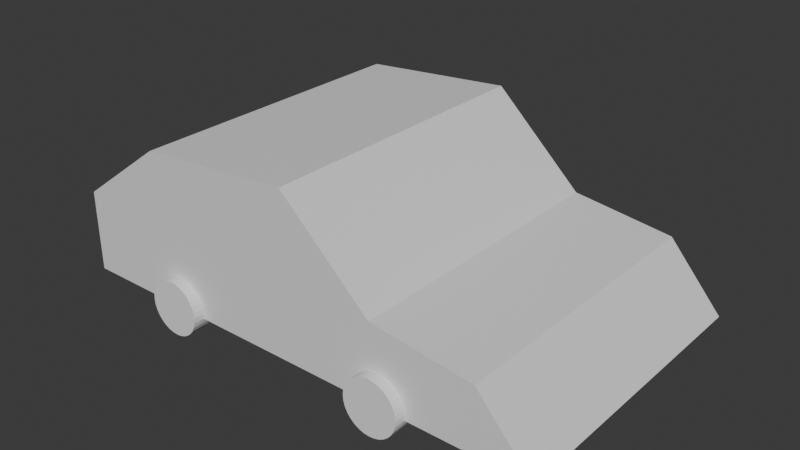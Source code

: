 # Source: CarSkeletal.blend  (saved by Blender 4.1.23; exported with 4.5.12 LTS)
import bpy
from mathutils import Matrix  # noqa: F401  (used for matrix-valued properties, if any)

bpy.ops.wm.read_factory_settings(use_empty=True)
scene = bpy.context.scene
scene.name = 'Scene'

# ---- collections
col_collection = bpy.data.collections.new('Collection'); scene.collection.children.link(col_collection)

# ---- materials (node trees are filled in below, after node groups)
mat_material = bpy.data.materials.new('Material')
mat_material.alpha_threshold = 0.0
mat_material.use_transparent_shadow = False
mat_material.roughness = 0.5
mat_material.line_color = (0.0, 0.0, 0.0, 1.0)

# ---- material node trees
mat_material.use_nodes = True; mat_material.node_tree.nodes.clear()
_N = mat_material.node_tree.nodes; _L = mat_material.node_tree.links
n0 = _N.new('ShaderNodeOutputMaterial'); n0.name = 'Material Output'; n0.location = (300, 300)
n1 = _N.new('ShaderNodeBsdfPrincipled'); n1.name = 'Principled BSDF'; n1.location = (10, 300)
n1.inputs[3].default_value = 1.45
_L.new(n1.outputs[0], n0.inputs[0])
n0.is_active_output = True

# ---- world
world_world = bpy.data.worlds.new('World'); scene.world = world_world
world_world.use_nodes = True; world_world.node_tree.nodes.clear()
_N = world_world.node_tree.nodes; _L = world_world.node_tree.links
n0 = _N.new('ShaderNodeOutputWorld'); n0.name = 'World Output'; n0.location = (300, 300)
n1 = _N.new('ShaderNodeBackground'); n1.name = 'Background'; n1.location = (10, 300)
n1.inputs[0].default_value = (0.05088, 0.05088, 0.05088, 1.0)
_L.new(n1.outputs[0], n0.inputs[0])
n0.is_active_output = True
world_world.color = (0.05088, 0.05088, 0.05088)
world_world.use_sun_shadow = False
world_world.sun_shadow_jitter_overblur = 0.0

# ---- meshes
me_cube = bpy.data.meshes.new('Cube')
me_cube.from_pydata([(117.1, 90.0, -10.76), (150.0, 90.0, -48.72), (117.1, -90.0, -10.76), (150.0, -90.0, -48.72), (-150.0, 90.0, 0.6146), (-150.0, 90.0, -48.72), (-150.0, -90.0, 0.6146), (-150.0, -90.0, -48.72), (81.3, 90.0, -48.72), (55.94, -90.0, -2.815), (81.3, -90.0, -48.72), (55.94, 90.0, -2.815), (-87.25, 90.0, -48.72), (-94.13, -90.0, 41.1), (-87.25, -90.0, -48.72), (-94.13, 90.0, 41.1), (19.7, -90.0, -48.72), (1.096, 90.0, 48.72), (19.7, 90.0, -48.72), (1.096, -90.0, 48.72)], [], [(15, 4, 6, 13), (14, 13, 6, 7), (7, 6, 4, 5), (8, 1, 3, 10), (1, 0, 2, 3), (8, 11, 0, 1), (18, 17, 11, 8), (18, 8, 10, 16), (3, 2, 9, 10), (0, 11, 9, 2), (5, 12, 14, 7), (5, 4, 15, 12), (16, 19, 13, 14), (17, 15, 13, 19), (11, 17, 19, 9), (10, 9, 19, 16), (12, 18, 16, 14), (12, 15, 17, 18)])
_uv = me_cube.uv_layers.new(name='UVMap')
_uv.uv.foreach_set('vector', [0.8227, 0.5, 0.875, 0.5, 0.875, 0.75, 0.8227, 0.75, 0.375, 0.9477, 0.625, 0.9477, 0.625, 1.0, 0.375, 1.0, 0.375, 0.0, 0.625, 0.0, 0.625, 0.25, 0.375, 0.25, 0.3177, 0.5, 0.375, 0.5, 0.375, 0.75, 0.3177, 0.75, 0.375, 0.5, 0.625, 0.5, 0.625, 0.75, 0.375, 0.75, 0.375, 0.4427, 0.625, 0.4427, 0.625, 0.5, 0.375, 0.5, 0.375, 0.3914, 0.625, 0.3914, 0.625, 0.4427, 0.375, 0.4427, 0.2664, 0.5, 0.3177, 0.5, 0.3177, 0.75, 0.2664, 0.75, 0.375, 0.75, 0.625, 0.75, 0.625, 0.8073, 0.375, 0.8073, 0.625, 0.5, 0.6823, 0.5, 0.6823, 0.75, 0.625, 0.75, 0.125, 0.5, 0.1773, 0.5, 0.1773, 0.75, 0.125, 0.75, 0.375, 0.25, 0.625, 0.25, 0.625, 0.3023, 0.375, 0.3023, 0.375, 0.8586, 0.625, 0.8586, 0.625, 0.9477, 0.375, 0.9477, 0.7336, 0.5, 0.8227, 0.5, 0.8227, 0.75, 0.7336, 0.75, 0.6823, 0.5, 0.7336, 0.5, 0.7336, 0.75, 0.6823, 0.75, 0.375, 0.8073, 0.625, 0.8073, 0.625, 0.8586, 0.375, 0.8586, 0.1773, 0.5, 0.2664, 0.5, 0.2664, 0.75, 0.1773, 0.75, 0.375, 0.3023, 0.625, 0.3023, 0.625, 0.3914, 0.375, 0.3914])
me_cube.materials.append(mat_material)
me_cube.use_mirror_vertex_groups = False
me_cube.update()
me_cylinder = bpy.data.meshes.new('Cylinder')
me_cylinder.from_pydata([(0.0, 5.628, 16.47), (0.0, -5.628, 16.47), (3.212, 5.628, 16.15), (3.212, -5.628, 16.15), (6.301, 5.628, 15.21), (6.301, -5.628, 15.21), (9.148, 5.628, 13.69), (9.148, -5.628, 13.69), (11.64, 5.628, 11.64), (11.64, -5.628, 11.64), (13.69, 5.628, 9.148), (13.69, -5.628, 9.148), (15.21, 5.628, 6.301), (15.21, -5.628, 6.301), (16.15, 5.628, 3.212), (16.15, -5.628, 3.212), (16.47, 5.628, 2.46e-07), (16.47, -5.628, -2.46e-07), (16.15, 5.628, -3.212), (16.15, -5.628, -3.212), (15.21, 5.628, -6.301), (15.21, -5.628, -6.301), (13.69, 5.628, -9.148), (13.69, -5.628, -9.148), (11.64, 5.628, -11.64), (11.64, -5.628, -11.64), (9.148, 5.628, -13.69), (9.148, -5.628, -13.69), (6.301, 5.628, -15.21), (6.301, -5.628, -15.21), (3.212, 5.628, -16.15), (3.212, -5.628, -16.15), (0.0, 5.628, -16.47), (0.0, -5.628, -16.47), (-3.212, 5.628, -16.15), (-3.212, -5.628, -16.15), (-6.301, 5.628, -15.21), (-6.301, -5.628, -15.21), (-9.148, 5.628, -13.69), (-9.148, -5.628, -13.69), (-11.64, 5.628, -11.64), (-11.64, -5.628, -11.64), (-13.69, 5.628, -9.148), (-13.69, -5.628, -9.148), (-15.21, 5.628, -6.301), (-15.21, -5.628, -6.301), (-16.15, 5.628, -3.212), (-16.15, -5.628, -3.212), (-16.47, 5.628, 2.46e-07), (-16.47, -5.628, -2.46e-07), (-16.15, 5.628, 3.212), (-16.15, -5.628, 3.212), (-15.21, 5.628, 6.301), (-15.21, -5.628, 6.301), (-13.69, 5.628, 9.148), (-13.69, -5.628, 9.148), (-11.64, 5.628, 11.64), (-11.64, -5.628, 11.64), (-9.148, 5.628, 13.69), (-9.148, -5.628, 13.69), (-6.301, 5.628, 15.21), (-6.301, -5.628, 15.21), (-3.212, 5.628, 16.15), (-3.212, -5.628, 16.15)], [], [(0, 1, 3, 2), (2, 3, 5, 4), (4, 5, 7, 6), (6, 7, 9, 8), (8, 9, 11, 10), (10, 11, 13, 12), (12, 13, 15, 14), (14, 15, 17, 16), (16, 17, 19, 18), (18, 19, 21, 20), (20, 21, 23, 22), (22, 23, 25, 24), (24, 25, 27, 26), (26, 27, 29, 28), (28, 29, 31, 30), (30, 31, 33, 32), (32, 33, 35, 34), (34, 35, 37, 36), (36, 37, 39, 38), (38, 39, 41, 40), (40, 41, 43, 42), (42, 43, 45, 44), (44, 45, 47, 46), (46, 47, 49, 48), (48, 49, 51, 50), (50, 51, 53, 52), (52, 53, 55, 54), (54, 55, 57, 56), (56, 57, 59, 58), (58, 59, 61, 60), (3, 1, 63, 61, 59, 57, 55, 53, 51, 49, 47, 45, 43, 41, 39, 37, 35, 33, 31, 29, 27, 25, 23, 21, 19, 17, 15, 13, 11, 9, 7, 5), (60, 61, 63, 62), (62, 63, 1, 0), (0, 2, 4, 6, 8, 10, 12, 14, 16, 18, 20, 22, 24, 26, 28, 30, 32, 34, 36, 38, 40, 42, 44, 46, 48, 50, 52, 54, 56, 58, 60, 62)])
_uv = me_cylinder.uv_layers.new(name='UVMap')
_uv.uv.foreach_set('vector', [1.0, 0.5, 1.0, 1.0, 0.9688, 1.0, 0.9688, 0.5, 0.9688, 0.5, 0.9688, 1.0, 0.9375, 1.0, 0.9375, 0.5, 0.9375, 0.5, 0.9375, 1.0, 0.9062, 1.0, 0.9062, 0.5, 0.9062, 0.5, 0.9062, 1.0, 0.875, 1.0, 0.875, 0.5, 0.875, 0.5, 0.875, 1.0, 0.8438, 1.0, 0.8438, 0.5, 0.8438, 0.5, 0.8438, 1.0, 0.8125, 1.0, 0.8125, 0.5, 0.8125, 0.5, 0.8125, 1.0, 0.7812, 1.0, 0.7812, 0.5, 0.7812, 0.5, 0.7812, 1.0, 0.75, 1.0, 0.75, 0.5, 0.75, 0.5, 0.75, 1.0, 0.7188, 1.0, 0.7188, 0.5, 0.7188, 0.5, 0.7188, 1.0, 0.6875, 1.0, 0.6875, 0.5, 0.6875, 0.5, 0.6875, 1.0, 0.6562, 1.0, 0.6562, 0.5, 0.6562, 0.5, 0.6562, 1.0, 0.625, 1.0, 0.625, 0.5, 0.625, 0.5, 0.625, 1.0, 0.5938, 1.0, 0.5938, 0.5, 0.5938, 0.5, 0.5938, 1.0, 0.5625, 1.0, 0.5625, 0.5, 0.5625, 0.5, 0.5625, 1.0, 0.5312, 1.0, 0.5312, 0.5, 0.5312, 0.5, 0.5312, 1.0, 0.5, 1.0, 0.5, 0.5, 0.5, 0.5, 0.5, 1.0, 0.4688, 1.0, 0.4688, 0.5, 0.4688, 0.5, 0.4688, 1.0, 0.4375, 1.0, 0.4375, 0.5, 0.4375, 0.5, 0.4375, 1.0, 0.4062, 1.0, 0.4062, 0.5, 0.4062, 0.5, 0.4062, 1.0, 0.375, 1.0, 0.375, 0.5, 0.375, 0.5, 0.375, 1.0, 0.3438, 1.0, 0.3438, 0.5, 0.3438, 0.5, 0.3438, 1.0, 0.3125, 1.0, 0.3125, 0.5, 0.3125, 0.5, 0.3125, 1.0, 0.2812, 1.0, 0.2812, 0.5, 0.2812, 0.5, 0.2812, 1.0, 0.25, 1.0, 0.25, 0.5, 0.25, 0.5, 0.25, 1.0, 0.2188, 1.0, 0.2188, 0.5, 0.2188, 0.5, 0.2188, 1.0, 0.1875, 1.0, 0.1875, 0.5, 0.1875, 0.5, 0.1875, 1.0, 0.1562, 1.0, 0.1562, 0.5, 0.1562, 0.5, 0.1562, 1.0, 0.125, 1.0, 0.125, 0.5, 0.125, 0.5, 0.125, 1.0, 0.09375, 1.0, 0.09375, 0.5, 0.09375, 0.5, 0.09375, 1.0, 0.0625, 1.0, 0.0625, 0.5, 0.2968, 0.4854, 0.25, 0.49, 0.2032, 0.4854, 0.1582, 0.4717, 0.1167, 0.4496, 0.08029, 0.4197, 0.05045, 0.3833, 0.02827, 0.3418, 0.01461, 0.2968, 0.01, 0.25, 0.01461, 0.2032, 0.02827, 0.1582, 0.05045, 0.1167, 0.08029, 0.08029, 0.1167, 0.05045, 0.1582, 0.02827, 0.2032, 0.01461, 0.25, 0.01, 0.2968, 0.01461, 0.3418, 0.02827, 0.3833, 0.05045, 0.4197, 0.08029, 0.4496, 0.1167, 0.4717, 0.1582, 0.4854, 0.2032, 0.49, 0.25, 0.4854, 0.2968, 0.4717, 0.3418, 0.4496, 0.3833, 0.4197, 0.4197, 0.3833, 0.4496, 0.3418, 0.4717, 0.0625, 0.5, 0.0625, 1.0, 0.03125, 1.0, 0.03125, 0.5, 0.03125, 0.5, 0.03125, 1.0, 0.0, 1.0, 0.0, 0.5, 0.75, 0.49, 0.7968, 0.4854, 0.8418, 0.4717, 0.8833, 0.4496, 0.9197, 0.4197, 0.9496, 0.3833, 0.9717, 0.3418, 0.9854, 0.2968, 0.99, 0.25, 0.9854, 0.2032, 0.9717, 0.1582, 0.9496, 0.1167, 0.9197, 0.08029, 0.8833, 0.05045, 0.8418, 0.02827, 0.7968, 0.01461, 0.75, 0.01, 0.7032, 0.01461, 0.6582, 0.02827, 0.6167, 0.05045, 0.5803, 0.08029, 0.5504, 0.1167, 0.5283, 0.1582, 0.5146, 0.2032, 0.51, 0.25, 0.5146, 0.2968, 0.5283, 0.3418, 0.5504, 0.3833, 0.5803, 0.4197, 0.6167, 0.4496, 0.6582, 0.4717, 0.7032, 0.4854])
me_cylinder.update()
me_cylinder_001 = bpy.data.meshes.new('Cylinder.001')
me_cylinder_001.from_pydata([(0.0, 5.628, 16.47), (0.0, -5.628, 16.47), (3.212, 5.628, 16.15), (3.212, -5.628, 16.15), (6.301, 5.628, 15.21), (6.301, -5.628, 15.21), (9.148, 5.628, 13.69), (9.148, -5.628, 13.69), (11.64, 5.628, 11.64), (11.64, -5.628, 11.64), (13.69, 5.628, 9.148), (13.69, -5.628, 9.148), (15.21, 5.628, 6.301), (15.21, -5.628, 6.301), (16.15, 5.628, 3.212), (16.15, -5.628, 3.212), (16.47, 5.628, 2.46e-07), (16.47, -5.628, -2.46e-07), (16.15, 5.628, -3.212), (16.15, -5.628, -3.212), (15.21, 5.628, -6.301), (15.21, -5.628, -6.301), (13.69, 5.628, -9.148), (13.69, -5.628, -9.148), (11.64, 5.628, -11.64), (11.64, -5.628, -11.64), (9.148, 5.628, -13.69), (9.148, -5.628, -13.69), (6.301, 5.628, -15.21), (6.301, -5.628, -15.21), (3.212, 5.628, -16.15), (3.212, -5.628, -16.15), (0.0, 5.628, -16.47), (0.0, -5.628, -16.47), (-3.212, 5.628, -16.15), (-3.212, -5.628, -16.15), (-6.301, 5.628, -15.21), (-6.301, -5.628, -15.21), (-9.148, 5.628, -13.69), (-9.148, -5.628, -13.69), (-11.64, 5.628, -11.64), (-11.64, -5.628, -11.64), (-13.69, 5.628, -9.148), (-13.69, -5.628, -9.148), (-15.21, 5.628, -6.301), (-15.21, -5.628, -6.301), (-16.15, 5.628, -3.212), (-16.15, -5.628, -3.212), (-16.47, 5.628, 2.46e-07), (-16.47, -5.628, -2.46e-07), (-16.15, 5.628, 3.212), (-16.15, -5.628, 3.212), (-15.21, 5.628, 6.301), (-15.21, -5.628, 6.301), (-13.69, 5.628, 9.148), (-13.69, -5.628, 9.148), (-11.64, 5.628, 11.64), (-11.64, -5.628, 11.64), (-9.148, 5.628, 13.69), (-9.148, -5.628, 13.69), (-6.301, 5.628, 15.21), (-6.301, -5.628, 15.21), (-3.212, 5.628, 16.15), (-3.212, -5.628, 16.15)], [], [(0, 1, 3, 2), (2, 3, 5, 4), (4, 5, 7, 6), (6, 7, 9, 8), (8, 9, 11, 10), (10, 11, 13, 12), (12, 13, 15, 14), (14, 15, 17, 16), (16, 17, 19, 18), (18, 19, 21, 20), (20, 21, 23, 22), (22, 23, 25, 24), (24, 25, 27, 26), (26, 27, 29, 28), (28, 29, 31, 30), (30, 31, 33, 32), (32, 33, 35, 34), (34, 35, 37, 36), (36, 37, 39, 38), (38, 39, 41, 40), (40, 41, 43, 42), (42, 43, 45, 44), (44, 45, 47, 46), (46, 47, 49, 48), (48, 49, 51, 50), (50, 51, 53, 52), (52, 53, 55, 54), (54, 55, 57, 56), (56, 57, 59, 58), (58, 59, 61, 60), (3, 1, 63, 61, 59, 57, 55, 53, 51, 49, 47, 45, 43, 41, 39, 37, 35, 33, 31, 29, 27, 25, 23, 21, 19, 17, 15, 13, 11, 9, 7, 5), (60, 61, 63, 62), (62, 63, 1, 0), (0, 2, 4, 6, 8, 10, 12, 14, 16, 18, 20, 22, 24, 26, 28, 30, 32, 34, 36, 38, 40, 42, 44, 46, 48, 50, 52, 54, 56, 58, 60, 62)])
_uv = me_cylinder_001.uv_layers.new(name='UVMap')
_uv.uv.foreach_set('vector', [1.0, 0.5, 1.0, 1.0, 0.9688, 1.0, 0.9688, 0.5, 0.9688, 0.5, 0.9688, 1.0, 0.9375, 1.0, 0.9375, 0.5, 0.9375, 0.5, 0.9375, 1.0, 0.9062, 1.0, 0.9062, 0.5, 0.9062, 0.5, 0.9062, 1.0, 0.875, 1.0, 0.875, 0.5, 0.875, 0.5, 0.875, 1.0, 0.8438, 1.0, 0.8438, 0.5, 0.8438, 0.5, 0.8438, 1.0, 0.8125, 1.0, 0.8125, 0.5, 0.8125, 0.5, 0.8125, 1.0, 0.7812, 1.0, 0.7812, 0.5, 0.7812, 0.5, 0.7812, 1.0, 0.75, 1.0, 0.75, 0.5, 0.75, 0.5, 0.75, 1.0, 0.7188, 1.0, 0.7188, 0.5, 0.7188, 0.5, 0.7188, 1.0, 0.6875, 1.0, 0.6875, 0.5, 0.6875, 0.5, 0.6875, 1.0, 0.6562, 1.0, 0.6562, 0.5, 0.6562, 0.5, 0.6562, 1.0, 0.625, 1.0, 0.625, 0.5, 0.625, 0.5, 0.625, 1.0, 0.5938, 1.0, 0.5938, 0.5, 0.5938, 0.5, 0.5938, 1.0, 0.5625, 1.0, 0.5625, 0.5, 0.5625, 0.5, 0.5625, 1.0, 0.5312, 1.0, 0.5312, 0.5, 0.5312, 0.5, 0.5312, 1.0, 0.5, 1.0, 0.5, 0.5, 0.5, 0.5, 0.5, 1.0, 0.4688, 1.0, 0.4688, 0.5, 0.4688, 0.5, 0.4688, 1.0, 0.4375, 1.0, 0.4375, 0.5, 0.4375, 0.5, 0.4375, 1.0, 0.4062, 1.0, 0.4062, 0.5, 0.4062, 0.5, 0.4062, 1.0, 0.375, 1.0, 0.375, 0.5, 0.375, 0.5, 0.375, 1.0, 0.3438, 1.0, 0.3438, 0.5, 0.3438, 0.5, 0.3438, 1.0, 0.3125, 1.0, 0.3125, 0.5, 0.3125, 0.5, 0.3125, 1.0, 0.2812, 1.0, 0.2812, 0.5, 0.2812, 0.5, 0.2812, 1.0, 0.25, 1.0, 0.25, 0.5, 0.25, 0.5, 0.25, 1.0, 0.2188, 1.0, 0.2188, 0.5, 0.2188, 0.5, 0.2188, 1.0, 0.1875, 1.0, 0.1875, 0.5, 0.1875, 0.5, 0.1875, 1.0, 0.1562, 1.0, 0.1562, 0.5, 0.1562, 0.5, 0.1562, 1.0, 0.125, 1.0, 0.125, 0.5, 0.125, 0.5, 0.125, 1.0, 0.09375, 1.0, 0.09375, 0.5, 0.09375, 0.5, 0.09375, 1.0, 0.0625, 1.0, 0.0625, 0.5, 0.2968, 0.4854, 0.25, 0.49, 0.2032, 0.4854, 0.1582, 0.4717, 0.1167, 0.4496, 0.08029, 0.4197, 0.05045, 0.3833, 0.02827, 0.3418, 0.01461, 0.2968, 0.01, 0.25, 0.01461, 0.2032, 0.02827, 0.1582, 0.05045, 0.1167, 0.08029, 0.08029, 0.1167, 0.05045, 0.1582, 0.02827, 0.2032, 0.01461, 0.25, 0.01, 0.2968, 0.01461, 0.3418, 0.02827, 0.3833, 0.05045, 0.4197, 0.08029, 0.4496, 0.1167, 0.4717, 0.1582, 0.4854, 0.2032, 0.49, 0.25, 0.4854, 0.2968, 0.4717, 0.3418, 0.4496, 0.3833, 0.4197, 0.4197, 0.3833, 0.4496, 0.3418, 0.4717, 0.0625, 0.5, 0.0625, 1.0, 0.03125, 1.0, 0.03125, 0.5, 0.03125, 0.5, 0.03125, 1.0, 0.0, 1.0, 0.0, 0.5, 0.75, 0.49, 0.7968, 0.4854, 0.8418, 0.4717, 0.8833, 0.4496, 0.9197, 0.4197, 0.9496, 0.3833, 0.9717, 0.3418, 0.9854, 0.2968, 0.99, 0.25, 0.9854, 0.2032, 0.9717, 0.1582, 0.9496, 0.1167, 0.9197, 0.08029, 0.8833, 0.05045, 0.8418, 0.02827, 0.7968, 0.01461, 0.75, 0.01, 0.7032, 0.01461, 0.6582, 0.02827, 0.6167, 0.05045, 0.5803, 0.08029, 0.5504, 0.1167, 0.5283, 0.1582, 0.5146, 0.2032, 0.51, 0.25, 0.5146, 0.2968, 0.5283, 0.3418, 0.5504, 0.3833, 0.5803, 0.4197, 0.6167, 0.4496, 0.6582, 0.4717, 0.7032, 0.4854])
me_cylinder_001.update()
me_cylinder_002 = bpy.data.meshes.new('Cylinder.002')
me_cylinder_002.from_pydata([(0.0, 5.628, 16.47), (0.0, -5.628, 16.47), (3.212, 5.628, 16.15), (3.212, -5.628, 16.15), (6.301, 5.628, 15.21), (6.301, -5.628, 15.21), (9.148, 5.628, 13.69), (9.148, -5.628, 13.69), (11.64, 5.628, 11.64), (11.64, -5.628, 11.64), (13.69, 5.628, 9.148), (13.69, -5.628, 9.148), (15.21, 5.628, 6.301), (15.21, -5.628, 6.301), (16.15, 5.628, 3.212), (16.15, -5.628, 3.212), (16.47, 5.628, 2.46e-07), (16.47, -5.628, -2.46e-07), (16.15, 5.628, -3.212), (16.15, -5.628, -3.212), (15.21, 5.628, -6.301), (15.21, -5.628, -6.301), (13.69, 5.628, -9.148), (13.69, -5.628, -9.148), (11.64, 5.628, -11.64), (11.64, -5.628, -11.64), (9.148, 5.628, -13.69), (9.148, -5.628, -13.69), (6.301, 5.628, -15.21), (6.301, -5.628, -15.21), (3.212, 5.628, -16.15), (3.212, -5.628, -16.15), (0.0, 5.628, -16.47), (0.0, -5.628, -16.47), (-3.212, 5.628, -16.15), (-3.212, -5.628, -16.15), (-6.301, 5.628, -15.21), (-6.301, -5.628, -15.21), (-9.148, 5.628, -13.69), (-9.148, -5.628, -13.69), (-11.64, 5.628, -11.64), (-11.64, -5.628, -11.64), (-13.69, 5.628, -9.148), (-13.69, -5.628, -9.148), (-15.21, 5.628, -6.301), (-15.21, -5.628, -6.301), (-16.15, 5.628, -3.212), (-16.15, -5.628, -3.212), (-16.47, 5.628, 2.46e-07), (-16.47, -5.628, -2.46e-07), (-16.15, 5.628, 3.212), (-16.15, -5.628, 3.212), (-15.21, 5.628, 6.301), (-15.21, -5.628, 6.301), (-13.69, 5.628, 9.148), (-13.69, -5.628, 9.148), (-11.64, 5.628, 11.64), (-11.64, -5.628, 11.64), (-9.148, 5.628, 13.69), (-9.148, -5.628, 13.69), (-6.301, 5.628, 15.21), (-6.301, -5.628, 15.21), (-3.212, 5.628, 16.15), (-3.212, -5.628, 16.15)], [], [(0, 1, 3, 2), (2, 3, 5, 4), (4, 5, 7, 6), (6, 7, 9, 8), (8, 9, 11, 10), (10, 11, 13, 12), (12, 13, 15, 14), (14, 15, 17, 16), (16, 17, 19, 18), (18, 19, 21, 20), (20, 21, 23, 22), (22, 23, 25, 24), (24, 25, 27, 26), (26, 27, 29, 28), (28, 29, 31, 30), (30, 31, 33, 32), (32, 33, 35, 34), (34, 35, 37, 36), (36, 37, 39, 38), (38, 39, 41, 40), (40, 41, 43, 42), (42, 43, 45, 44), (44, 45, 47, 46), (46, 47, 49, 48), (48, 49, 51, 50), (50, 51, 53, 52), (52, 53, 55, 54), (54, 55, 57, 56), (56, 57, 59, 58), (58, 59, 61, 60), (3, 1, 63, 61, 59, 57, 55, 53, 51, 49, 47, 45, 43, 41, 39, 37, 35, 33, 31, 29, 27, 25, 23, 21, 19, 17, 15, 13, 11, 9, 7, 5), (60, 61, 63, 62), (62, 63, 1, 0), (0, 2, 4, 6, 8, 10, 12, 14, 16, 18, 20, 22, 24, 26, 28, 30, 32, 34, 36, 38, 40, 42, 44, 46, 48, 50, 52, 54, 56, 58, 60, 62)])
_uv = me_cylinder_002.uv_layers.new(name='UVMap')
_uv.uv.foreach_set('vector', [1.0, 0.5, 1.0, 1.0, 0.9688, 1.0, 0.9688, 0.5, 0.9688, 0.5, 0.9688, 1.0, 0.9375, 1.0, 0.9375, 0.5, 0.9375, 0.5, 0.9375, 1.0, 0.9062, 1.0, 0.9062, 0.5, 0.9062, 0.5, 0.9062, 1.0, 0.875, 1.0, 0.875, 0.5, 0.875, 0.5, 0.875, 1.0, 0.8438, 1.0, 0.8438, 0.5, 0.8438, 0.5, 0.8438, 1.0, 0.8125, 1.0, 0.8125, 0.5, 0.8125, 0.5, 0.8125, 1.0, 0.7812, 1.0, 0.7812, 0.5, 0.7812, 0.5, 0.7812, 1.0, 0.75, 1.0, 0.75, 0.5, 0.75, 0.5, 0.75, 1.0, 0.7188, 1.0, 0.7188, 0.5, 0.7188, 0.5, 0.7188, 1.0, 0.6875, 1.0, 0.6875, 0.5, 0.6875, 0.5, 0.6875, 1.0, 0.6562, 1.0, 0.6562, 0.5, 0.6562, 0.5, 0.6562, 1.0, 0.625, 1.0, 0.625, 0.5, 0.625, 0.5, 0.625, 1.0, 0.5938, 1.0, 0.5938, 0.5, 0.5938, 0.5, 0.5938, 1.0, 0.5625, 1.0, 0.5625, 0.5, 0.5625, 0.5, 0.5625, 1.0, 0.5312, 1.0, 0.5312, 0.5, 0.5312, 0.5, 0.5312, 1.0, 0.5, 1.0, 0.5, 0.5, 0.5, 0.5, 0.5, 1.0, 0.4688, 1.0, 0.4688, 0.5, 0.4688, 0.5, 0.4688, 1.0, 0.4375, 1.0, 0.4375, 0.5, 0.4375, 0.5, 0.4375, 1.0, 0.4062, 1.0, 0.4062, 0.5, 0.4062, 0.5, 0.4062, 1.0, 0.375, 1.0, 0.375, 0.5, 0.375, 0.5, 0.375, 1.0, 0.3438, 1.0, 0.3438, 0.5, 0.3438, 0.5, 0.3438, 1.0, 0.3125, 1.0, 0.3125, 0.5, 0.3125, 0.5, 0.3125, 1.0, 0.2812, 1.0, 0.2812, 0.5, 0.2812, 0.5, 0.2812, 1.0, 0.25, 1.0, 0.25, 0.5, 0.25, 0.5, 0.25, 1.0, 0.2188, 1.0, 0.2188, 0.5, 0.2188, 0.5, 0.2188, 1.0, 0.1875, 1.0, 0.1875, 0.5, 0.1875, 0.5, 0.1875, 1.0, 0.1562, 1.0, 0.1562, 0.5, 0.1562, 0.5, 0.1562, 1.0, 0.125, 1.0, 0.125, 0.5, 0.125, 0.5, 0.125, 1.0, 0.09375, 1.0, 0.09375, 0.5, 0.09375, 0.5, 0.09375, 1.0, 0.0625, 1.0, 0.0625, 0.5, 0.2968, 0.4854, 0.25, 0.49, 0.2032, 0.4854, 0.1582, 0.4717, 0.1167, 0.4496, 0.08029, 0.4197, 0.05045, 0.3833, 0.02827, 0.3418, 0.01461, 0.2968, 0.01, 0.25, 0.01461, 0.2032, 0.02827, 0.1582, 0.05045, 0.1167, 0.08029, 0.08029, 0.1167, 0.05045, 0.1582, 0.02827, 0.2032, 0.01461, 0.25, 0.01, 0.2968, 0.01461, 0.3418, 0.02827, 0.3833, 0.05045, 0.4197, 0.08029, 0.4496, 0.1167, 0.4717, 0.1582, 0.4854, 0.2032, 0.49, 0.25, 0.4854, 0.2968, 0.4717, 0.3418, 0.4496, 0.3833, 0.4197, 0.4197, 0.3833, 0.4496, 0.3418, 0.4717, 0.0625, 0.5, 0.0625, 1.0, 0.03125, 1.0, 0.03125, 0.5, 0.03125, 0.5, 0.03125, 1.0, 0.0, 1.0, 0.0, 0.5, 0.75, 0.49, 0.7968, 0.4854, 0.8418, 0.4717, 0.8833, 0.4496, 0.9197, 0.4197, 0.9496, 0.3833, 0.9717, 0.3418, 0.9854, 0.2968, 0.99, 0.25, 0.9854, 0.2032, 0.9717, 0.1582, 0.9496, 0.1167, 0.9197, 0.08029, 0.8833, 0.05045, 0.8418, 0.02827, 0.7968, 0.01461, 0.75, 0.01, 0.7032, 0.01461, 0.6582, 0.02827, 0.6167, 0.05045, 0.5803, 0.08029, 0.5504, 0.1167, 0.5283, 0.1582, 0.5146, 0.2032, 0.51, 0.25, 0.5146, 0.2968, 0.5283, 0.3418, 0.5504, 0.3833, 0.5803, 0.4197, 0.6167, 0.4496, 0.6582, 0.4717, 0.7032, 0.4854])
me_cylinder_002.update()
me_cylinder_003 = bpy.data.meshes.new('Cylinder.003')
me_cylinder_003.from_pydata([(0.0, 5.628, 16.47), (0.0, -5.628, 16.47), (3.212, 5.628, 16.15), (3.212, -5.628, 16.15), (6.301, 5.628, 15.21), (6.301, -5.628, 15.21), (9.148, 5.628, 13.69), (9.148, -5.628, 13.69), (11.64, 5.628, 11.64), (11.64, -5.628, 11.64), (13.69, 5.628, 9.148), (13.69, -5.628, 9.148), (15.21, 5.628, 6.301), (15.21, -5.628, 6.301), (16.15, 5.628, 3.212), (16.15, -5.628, 3.212), (16.47, 5.628, 2.46e-07), (16.47, -5.628, -2.46e-07), (16.15, 5.628, -3.212), (16.15, -5.628, -3.212), (15.21, 5.628, -6.301), (15.21, -5.628, -6.301), (13.69, 5.628, -9.148), (13.69, -5.628, -9.148), (11.64, 5.628, -11.64), (11.64, -5.628, -11.64), (9.148, 5.628, -13.69), (9.148, -5.628, -13.69), (6.301, 5.628, -15.21), (6.301, -5.628, -15.21), (3.212, 5.628, -16.15), (3.212, -5.628, -16.15), (0.0, 5.628, -16.47), (0.0, -5.628, -16.47), (-3.212, 5.628, -16.15), (-3.212, -5.628, -16.15), (-6.301, 5.628, -15.21), (-6.301, -5.628, -15.21), (-9.148, 5.628, -13.69), (-9.148, -5.628, -13.69), (-11.64, 5.628, -11.64), (-11.64, -5.628, -11.64), (-13.69, 5.628, -9.148), (-13.69, -5.628, -9.148), (-15.21, 5.628, -6.301), (-15.21, -5.628, -6.301), (-16.15, 5.628, -3.212), (-16.15, -5.628, -3.212), (-16.47, 5.628, 2.46e-07), (-16.47, -5.628, -2.46e-07), (-16.15, 5.628, 3.212), (-16.15, -5.628, 3.212), (-15.21, 5.628, 6.301), (-15.21, -5.628, 6.301), (-13.69, 5.628, 9.148), (-13.69, -5.628, 9.148), (-11.64, 5.628, 11.64), (-11.64, -5.628, 11.64), (-9.148, 5.628, 13.69), (-9.148, -5.628, 13.69), (-6.301, 5.628, 15.21), (-6.301, -5.628, 15.21), (-3.212, 5.628, 16.15), (-3.212, -5.628, 16.15)], [], [(0, 1, 3, 2), (2, 3, 5, 4), (4, 5, 7, 6), (6, 7, 9, 8), (8, 9, 11, 10), (10, 11, 13, 12), (12, 13, 15, 14), (14, 15, 17, 16), (16, 17, 19, 18), (18, 19, 21, 20), (20, 21, 23, 22), (22, 23, 25, 24), (24, 25, 27, 26), (26, 27, 29, 28), (28, 29, 31, 30), (30, 31, 33, 32), (32, 33, 35, 34), (34, 35, 37, 36), (36, 37, 39, 38), (38, 39, 41, 40), (40, 41, 43, 42), (42, 43, 45, 44), (44, 45, 47, 46), (46, 47, 49, 48), (48, 49, 51, 50), (50, 51, 53, 52), (52, 53, 55, 54), (54, 55, 57, 56), (56, 57, 59, 58), (58, 59, 61, 60), (3, 1, 63, 61, 59, 57, 55, 53, 51, 49, 47, 45, 43, 41, 39, 37, 35, 33, 31, 29, 27, 25, 23, 21, 19, 17, 15, 13, 11, 9, 7, 5), (60, 61, 63, 62), (62, 63, 1, 0), (0, 2, 4, 6, 8, 10, 12, 14, 16, 18, 20, 22, 24, 26, 28, 30, 32, 34, 36, 38, 40, 42, 44, 46, 48, 50, 52, 54, 56, 58, 60, 62)])
_uv = me_cylinder_003.uv_layers.new(name='UVMap')
_uv.uv.foreach_set('vector', [1.0, 0.5, 1.0, 1.0, 0.9688, 1.0, 0.9688, 0.5, 0.9688, 0.5, 0.9688, 1.0, 0.9375, 1.0, 0.9375, 0.5, 0.9375, 0.5, 0.9375, 1.0, 0.9062, 1.0, 0.9062, 0.5, 0.9062, 0.5, 0.9062, 1.0, 0.875, 1.0, 0.875, 0.5, 0.875, 0.5, 0.875, 1.0, 0.8438, 1.0, 0.8438, 0.5, 0.8438, 0.5, 0.8438, 1.0, 0.8125, 1.0, 0.8125, 0.5, 0.8125, 0.5, 0.8125, 1.0, 0.7812, 1.0, 0.7812, 0.5, 0.7812, 0.5, 0.7812, 1.0, 0.75, 1.0, 0.75, 0.5, 0.75, 0.5, 0.75, 1.0, 0.7188, 1.0, 0.7188, 0.5, 0.7188, 0.5, 0.7188, 1.0, 0.6875, 1.0, 0.6875, 0.5, 0.6875, 0.5, 0.6875, 1.0, 0.6562, 1.0, 0.6562, 0.5, 0.6562, 0.5, 0.6562, 1.0, 0.625, 1.0, 0.625, 0.5, 0.625, 0.5, 0.625, 1.0, 0.5938, 1.0, 0.5938, 0.5, 0.5938, 0.5, 0.5938, 1.0, 0.5625, 1.0, 0.5625, 0.5, 0.5625, 0.5, 0.5625, 1.0, 0.5312, 1.0, 0.5312, 0.5, 0.5312, 0.5, 0.5312, 1.0, 0.5, 1.0, 0.5, 0.5, 0.5, 0.5, 0.5, 1.0, 0.4688, 1.0, 0.4688, 0.5, 0.4688, 0.5, 0.4688, 1.0, 0.4375, 1.0, 0.4375, 0.5, 0.4375, 0.5, 0.4375, 1.0, 0.4062, 1.0, 0.4062, 0.5, 0.4062, 0.5, 0.4062, 1.0, 0.375, 1.0, 0.375, 0.5, 0.375, 0.5, 0.375, 1.0, 0.3438, 1.0, 0.3438, 0.5, 0.3438, 0.5, 0.3438, 1.0, 0.3125, 1.0, 0.3125, 0.5, 0.3125, 0.5, 0.3125, 1.0, 0.2812, 1.0, 0.2812, 0.5, 0.2812, 0.5, 0.2812, 1.0, 0.25, 1.0, 0.25, 0.5, 0.25, 0.5, 0.25, 1.0, 0.2188, 1.0, 0.2188, 0.5, 0.2188, 0.5, 0.2188, 1.0, 0.1875, 1.0, 0.1875, 0.5, 0.1875, 0.5, 0.1875, 1.0, 0.1562, 1.0, 0.1562, 0.5, 0.1562, 0.5, 0.1562, 1.0, 0.125, 1.0, 0.125, 0.5, 0.125, 0.5, 0.125, 1.0, 0.09375, 1.0, 0.09375, 0.5, 0.09375, 0.5, 0.09375, 1.0, 0.0625, 1.0, 0.0625, 0.5, 0.2968, 0.4854, 0.25, 0.49, 0.2032, 0.4854, 0.1582, 0.4717, 0.1167, 0.4496, 0.08029, 0.4197, 0.05045, 0.3833, 0.02827, 0.3418, 0.01461, 0.2968, 0.01, 0.25, 0.01461, 0.2032, 0.02827, 0.1582, 0.05045, 0.1167, 0.08029, 0.08029, 0.1167, 0.05045, 0.1582, 0.02827, 0.2032, 0.01461, 0.25, 0.01, 0.2968, 0.01461, 0.3418, 0.02827, 0.3833, 0.05045, 0.4197, 0.08029, 0.4496, 0.1167, 0.4717, 0.1582, 0.4854, 0.2032, 0.49, 0.25, 0.4854, 0.2968, 0.4717, 0.3418, 0.4496, 0.3833, 0.4197, 0.4197, 0.3833, 0.4496, 0.3418, 0.4717, 0.0625, 0.5, 0.0625, 1.0, 0.03125, 1.0, 0.03125, 0.5, 0.03125, 0.5, 0.03125, 1.0, 0.0, 1.0, 0.0, 0.5, 0.75, 0.49, 0.7968, 0.4854, 0.8418, 0.4717, 0.8833, 0.4496, 0.9197, 0.4197, 0.9496, 0.3833, 0.9717, 0.3418, 0.9854, 0.2968, 0.99, 0.25, 0.9854, 0.2032, 0.9717, 0.1582, 0.9496, 0.1167, 0.9197, 0.08029, 0.8833, 0.05045, 0.8418, 0.02827, 0.7968, 0.01461, 0.75, 0.01, 0.7032, 0.01461, 0.6582, 0.02827, 0.6167, 0.05045, 0.5803, 0.08029, 0.5504, 0.1167, 0.5283, 0.1582, 0.5146, 0.2032, 0.51, 0.25, 0.5146, 0.2968, 0.5283, 0.3418, 0.5504, 0.3833, 0.5803, 0.4197, 0.6167, 0.4496, 0.6582, 0.4717, 0.7032, 0.4854])
me_cylinder_003.update()
arm_armature = bpy.data.armatures.new('Armature')  # bones are not reproduced

# ---- objects
ob_body = bpy.data.objects.new('Body', me_cube)
ob_wheel_fl = bpy.data.objects.new('wheel_fl', me_cylinder)
ob_wheel_rl = bpy.data.objects.new('wheel_rl', me_cylinder_001)
ob_wheel_fr = bpy.data.objects.new('wheel_fr', me_cylinder_002)
ob_wheel_rr = bpy.data.objects.new('wheel_rr', me_cylinder_003)
ob_armature = bpy.data.objects.new('Armature', arm_armature)

# ---- transforms, parenting, visibility, modifiers, constraints
ob_body.parent = ob_armature
ob_body.location = (0.0, 0.0, -1.28)
ob_body.lock_rotations_4d = False
ob_body.empty_display_type = 'ARROWS'
ob_body.lineart.crease_threshold = 0.0
_vg = ob_body.vertex_groups.new(name='Root')
_vg.add([0, 1, 2, 3, 4, 5, 6, 7, 8, 9, 10, 11, 12, 13, 14, 15, 16, 17, 18, 19], 1.0, 'REPLACE')
_vg = ob_body.vertex_groups.new(name='RL')
_vg = ob_body.vertex_groups.new(name='RR')
_vg = ob_body.vertex_groups.new(name='FL')
_vg = ob_body.vertex_groups.new(name='FR')
_m = ob_body.modifiers.new('Armature', 'ARMATURE')
_m.object = ob_armature
ob_wheel_fl.parent = ob_armature
ob_wheel_fl.location = (61.34, 91.07, -46.83)
_vg = ob_wheel_fl.vertex_groups.new(name='Root')
_vg = ob_wheel_fl.vertex_groups.new(name='RL')
_vg = ob_wheel_fl.vertex_groups.new(name='RR')
_vg = ob_wheel_fl.vertex_groups.new(name='FL')
_vg.add([0, 1, 2, 3, 4, 5, 6, 7, 8, 9, 10, 11, 12, 13, 14, 15, 16, 17, 18, 19, 20, 21, 22, 23, 24, 25, 26, 27, 28, 29, 30, 31, 32, 33, 34, 35, 36, 37, 38, 39, 40, 41, 42, 43, 44, 45, 46, 47, 48, 49, 50, 51, 52, 53, 54, 55, 56, 57, 58, 59, 60, 61, 62, 63], 1.0, 'REPLACE')
_vg = ob_wheel_fl.vertex_groups.new(name='FR')
_m = ob_wheel_fl.modifiers.new('Armature', 'ARMATURE')
_m.object = ob_armature
ob_wheel_rl.parent = ob_armature
ob_wheel_rl.location = (-79.05, 91.07, -46.83)
_vg = ob_wheel_rl.vertex_groups.new(name='Root')
_vg = ob_wheel_rl.vertex_groups.new(name='RL')
_vg.add([0, 1, 2, 3, 4, 5, 6, 7, 8, 9, 10, 11, 12, 13, 14, 15, 16, 17, 18, 19, 20, 21, 22, 23, 24, 25, 26, 27, 28, 29, 30, 31, 32, 33, 34, 35, 36, 37, 38, 39, 40, 41, 42, 43, 44, 45, 46, 47, 48, 49, 50, 51, 52, 53, 54, 55, 56, 57, 58, 59, 60, 61, 62, 63], 1.0, 'REPLACE')
_vg = ob_wheel_rl.vertex_groups.new(name='RR')
_vg = ob_wheel_rl.vertex_groups.new(name='FL')
_vg = ob_wheel_rl.vertex_groups.new(name='FR')
_m = ob_wheel_rl.modifiers.new('Armature', 'ARMATURE')
_m.object = ob_armature
ob_wheel_fr.parent = ob_armature
ob_wheel_fr.location = (61.34, -91.07, -46.83)
_vg = ob_wheel_fr.vertex_groups.new(name='Root')
_vg = ob_wheel_fr.vertex_groups.new(name='RL')
_vg = ob_wheel_fr.vertex_groups.new(name='RR')
_vg = ob_wheel_fr.vertex_groups.new(name='FL')
_vg = ob_wheel_fr.vertex_groups.new(name='FR')
_vg.add([0, 1, 2, 3, 4, 5, 6, 7, 8, 9, 10, 11, 12, 13, 14, 15, 16, 17, 18, 19, 20, 21, 22, 23, 24, 25, 26, 27, 28, 29, 30, 31, 32, 33, 34, 35, 36, 37, 38, 39, 40, 41, 42, 43, 44, 45, 46, 47, 48, 49, 50, 51, 52, 53, 54, 55, 56, 57, 58, 59, 60, 61, 62, 63], 1.0, 'REPLACE')
_m = ob_wheel_fr.modifiers.new('Armature', 'ARMATURE')
_m.object = ob_armature
ob_wheel_rr.parent = ob_armature
ob_wheel_rr.location = (-79.05, -91.07, -46.83)
_vg = ob_wheel_rr.vertex_groups.new(name='Root')
_vg = ob_wheel_rr.vertex_groups.new(name='RL')
_vg = ob_wheel_rr.vertex_groups.new(name='RR')
_vg.add([0, 1, 2, 3, 4, 5, 6, 7, 8, 9, 10, 11, 12, 13, 14, 15, 16, 17, 18, 19, 20, 21, 22, 23, 24, 25, 26, 27, 28, 29, 30, 31, 32, 33, 34, 35, 36, 37, 38, 39, 40, 41, 42, 43, 44, 45, 46, 47, 48, 49, 50, 51, 52, 53, 54, 55, 56, 57, 58, 59, 60, 61, 62, 63], 1.0, 'REPLACE')
_vg = ob_wheel_rr.vertex_groups.new(name='FL')
_vg = ob_wheel_rr.vertex_groups.new(name='FR')
_m = ob_wheel_rr.modifiers.new('Armature', 'ARMATURE')
_m.object = ob_armature
ob_armature.location = (0.0, 0.0, 0.0)
ob_armature.show_in_front = True

# ---- collection membership
col_collection.objects.link(ob_body)
col_collection.objects.link(ob_wheel_fl)
col_collection.objects.link(ob_wheel_rl)
col_collection.objects.link(ob_wheel_fr)
col_collection.objects.link(ob_wheel_rr)
col_collection.objects.link(ob_armature)

# ---- scene / render settings (as saved in the file)
scene.frame_start = 1; scene.frame_end = 250; scene.frame_set(1)
scene.render.engine = 'BLENDER_EEVEE_NEXT'
scene.cycles.sampling_pattern = 'TABULATED_SOBOL'
scene.eevee.ray_tracing_options.trace_max_roughness = 0.0
scene.unit_settings.scale_length = 0.01
bpy.context.view_layer.update()

# ---- added for rendering (the .blend has no active camera and no usable light): camera, sun
cam_auto = bpy.data.cameras.new('AutoCamera')
cam_auto.lens = 50.0
cam_auto.sensor_width = 36.0
cam_auto.clip_end = 6068.24
ob_auto_camera = bpy.data.objects.new('AutoCamera', cam_auto)
scene.collection.objects.link(ob_auto_camera)
ob_auto_camera.location = (345.77, -414.924, 268.686)
ob_auto_camera.rotation_euler = (1.09748, -7.21219e-08, 0.694738)
scene.camera = ob_auto_camera
light_auto_sun = bpy.data.lights.new('AutoSun', 'SUN')
light_auto_sun.energy = 3.0
light_auto_sun.angle = 0.0523599
ob_auto_sun = bpy.data.objects.new('AutoSun', light_auto_sun)
scene.collection.objects.link(ob_auto_sun)
ob_auto_sun.rotation_euler = (0.872665, 0.174533, 0.523599)
bpy.context.view_layer.update()
